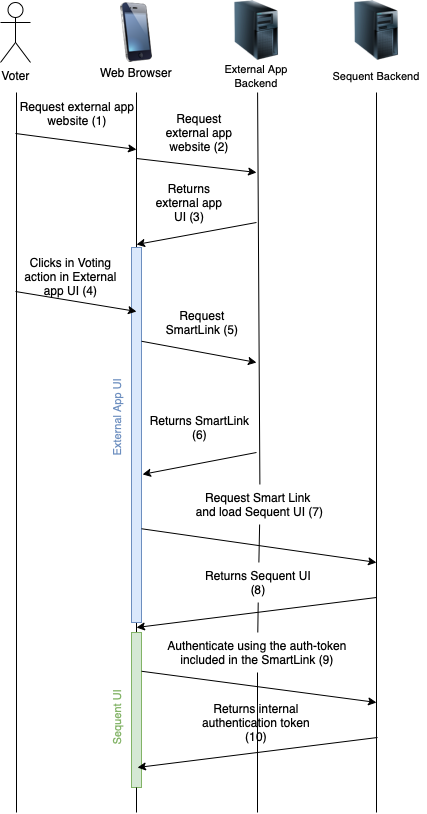

The diagram above was exported from draw.io. Its source (the exported page's mxGraphModel, read from the mxfile embedded in the PNG):
<mxGraphModel dx="1199" dy="658" grid="1" gridSize="10" guides="1" tooltips="1" connect="1" arrows="1" fold="1" page="1" pageScale="1" pageWidth="1100" pageHeight="850" background="#ffffff" math="0" shadow="0">
  <root>
    <mxCell id="0" />
    <mxCell id="1" parent="0" />
    <mxCell id="WL9Xw123K6haImZHsY6a-12" value="Voter" style="shape=umlActor;verticalLabelPosition=bottom;verticalAlign=top;html=1;outlineConnect=0;" parent="1" vertex="1">
      <mxGeometry x="104" y="30" width="30" height="60" as="geometry" />
    </mxCell>
    <mxCell id="WL9Xw123K6haImZHsY6a-21" value="Web Browser" style="text;html=1;strokeColor=none;fillColor=none;align=center;verticalAlign=middle;whiteSpace=wrap;rounded=0;" parent="1" vertex="1">
      <mxGeometry x="200" y="90" width="80" height="20" as="geometry" />
    </mxCell>
    <mxCell id="WL9Xw123K6haImZHsY6a-24" value="" style="image;html=1;image=img/lib/clip_art/telecommunication/iPhone_128x128.png" parent="1" vertex="1">
      <mxGeometry x="220" y="30" width="40" height="60" as="geometry" />
    </mxCell>
    <mxCell id="WL9Xw123K6haImZHsY6a-25" value="" style="endArrow=none;html=1;startArrow=none;" parent="1" source="WL9Xw123K6haImZHsY6a-60" edge="1">
      <mxGeometry width="50" height="50" relative="1" as="geometry">
        <mxPoint x="240" y="840" as="sourcePoint" />
        <mxPoint x="240" y="120" as="targetPoint" />
      </mxGeometry>
    </mxCell>
    <mxCell id="WL9Xw123K6haImZHsY6a-26" value="" style="endArrow=none;html=1;movable=0;resizable=0;rotatable=0;deletable=0;editable=0;connectable=0;" parent="1" edge="1">
      <mxGeometry width="50" height="50" relative="1" as="geometry">
        <mxPoint x="120" y="840" as="sourcePoint" />
        <mxPoint x="120.00000000000011" y="120" as="targetPoint" />
      </mxGeometry>
    </mxCell>
    <mxCell id="WL9Xw123K6haImZHsY6a-31" value="" style="image;html=1;image=img/lib/clip_art/computers/Server_Tower_128x128.png" parent="1" vertex="1">
      <mxGeometry x="330" y="28" width="60" height="60" as="geometry" />
    </mxCell>
    <mxCell id="WL9Xw123K6haImZHsY6a-32" value="&lt;font style=&quot;font-size: 11px&quot;&gt;External App Backend&lt;/font&gt;" style="text;html=1;strokeColor=none;fillColor=none;align=center;verticalAlign=middle;whiteSpace=wrap;rounded=0;" parent="1" vertex="1">
      <mxGeometry x="310" y="93" width="100" height="20" as="geometry" />
    </mxCell>
    <mxCell id="WL9Xw123K6haImZHsY6a-37" value="" style="image;html=1;image=img/lib/clip_art/computers/Server_Tower_128x128.png" parent="1" vertex="1">
      <mxGeometry x="450" y="28" width="60" height="60" as="geometry" />
    </mxCell>
    <mxCell id="WL9Xw123K6haImZHsY6a-38" value="&lt;font style=&quot;font-size: 11px&quot;&gt;Sequent Backend&lt;/font&gt;" style="text;html=1;strokeColor=none;fillColor=none;align=center;verticalAlign=middle;whiteSpace=wrap;rounded=0;" parent="1" vertex="1">
      <mxGeometry x="430" y="93" width="100" height="20" as="geometry" />
    </mxCell>
    <mxCell id="WL9Xw123K6haImZHsY6a-39" value="" style="endArrow=none;html=1;" parent="1" edge="1">
      <mxGeometry width="50" height="50" relative="1" as="geometry">
        <mxPoint x="480" y="840" as="sourcePoint" />
        <mxPoint x="480" y="120" as="targetPoint" />
      </mxGeometry>
    </mxCell>
    <mxCell id="WL9Xw123K6haImZHsY6a-40" value="" style="endArrow=classic;html=1;exitX=0;exitY=1;exitDx=0;exitDy=0;" parent="1" source="WL9Xw123K6haImZHsY6a-41" edge="1">
      <mxGeometry width="50" height="50" relative="1" as="geometry">
        <mxPoint x="120" y="147" as="sourcePoint" />
        <mxPoint x="240" y="177" as="targetPoint" />
      </mxGeometry>
    </mxCell>
    <mxCell id="WL9Xw123K6haImZHsY6a-41" value="Request external app website (1)" style="text;html=1;strokeColor=none;fillColor=none;align=center;verticalAlign=middle;whiteSpace=wrap;rounded=0;rotation=0;" parent="1" vertex="1">
      <mxGeometry x="119" y="121" width="124" height="40" as="geometry" />
    </mxCell>
    <mxCell id="WL9Xw123K6haImZHsY6a-42" value="" style="endArrow=classic;html=1;" parent="1" edge="1">
      <mxGeometry width="50" height="50" relative="1" as="geometry">
        <mxPoint x="240.0000000000001" y="186" as="sourcePoint" />
        <mxPoint x="360" y="200" as="targetPoint" />
      </mxGeometry>
    </mxCell>
    <mxCell id="WL9Xw123K6haImZHsY6a-44" value="Request external app website (2)" style="text;html=1;strokeColor=none;align=center;verticalAlign=middle;whiteSpace=wrap;rounded=0;rotation=0;" parent="1" vertex="1">
      <mxGeometry x="257" y="140" width="92" height="40" as="geometry" />
    </mxCell>
    <mxCell id="WL9Xw123K6haImZHsY6a-47" value="Returns external app UI (3)" style="text;html=1;strokeColor=none;align=center;verticalAlign=middle;whiteSpace=wrap;rounded=0;rotation=0;fillColor=none;" parent="1" vertex="1">
      <mxGeometry x="257" y="210" width="72" height="40" as="geometry" />
    </mxCell>
    <mxCell id="WL9Xw123K6haImZHsY6a-48" value="Clicks in Voting action in External app UI (4)" style="text;html=1;strokeColor=none;fillColor=none;align=center;verticalAlign=middle;whiteSpace=wrap;rounded=0;rotation=0;" parent="1" vertex="1">
      <mxGeometry x="119" y="284" width="111" height="40" as="geometry" />
    </mxCell>
    <mxCell id="WL9Xw123K6haImZHsY6a-53" value="" style="rounded=0;whiteSpace=wrap;html=1;strokeColor=#6c8ebf;fillColor=#dae8fc;" parent="1" vertex="1">
      <mxGeometry x="235" y="275" width="10" height="375" as="geometry" />
    </mxCell>
    <mxCell id="WL9Xw123K6haImZHsY6a-46" value="" style="endArrow=classic;html=1;" parent="1" edge="1">
      <mxGeometry width="50" height="50" relative="1" as="geometry">
        <mxPoint x="360" y="250" as="sourcePoint" />
        <mxPoint x="240" y="272" as="targetPoint" />
      </mxGeometry>
    </mxCell>
    <mxCell id="WL9Xw123K6haImZHsY6a-49" value="" style="endArrow=classic;html=1;" parent="1" edge="1">
      <mxGeometry width="50" height="50" relative="1" as="geometry">
        <mxPoint x="119" y="319" as="sourcePoint" />
        <mxPoint x="240" y="339" as="targetPoint" />
      </mxGeometry>
    </mxCell>
    <mxCell id="WL9Xw123K6haImZHsY6a-55" value="" style="endArrow=classic;html=1;exitX=1;exitY=0.25;exitDx=0;exitDy=0;" parent="1" source="WL9Xw123K6haImZHsY6a-53" edge="1">
      <mxGeometry width="50" height="50" relative="1" as="geometry">
        <mxPoint x="360.0000000000001" y="393.9999999999999" as="sourcePoint" />
        <mxPoint x="360" y="390" as="targetPoint" />
      </mxGeometry>
    </mxCell>
    <mxCell id="WL9Xw123K6haImZHsY6a-56" value="" style="endArrow=classic;html=1;entryX=1.1;entryY=0.605;entryDx=0;entryDy=0;entryPerimeter=0;" parent="1" target="WL9Xw123K6haImZHsY6a-53" edge="1">
      <mxGeometry width="50" height="50" relative="1" as="geometry">
        <mxPoint x="360" y="480" as="sourcePoint" />
        <mxPoint x="246" y="490" as="targetPoint" />
      </mxGeometry>
    </mxCell>
    <mxCell id="WL9Xw123K6haImZHsY6a-60" value="" style="rounded=0;whiteSpace=wrap;html=1;strokeColor=#82b366;fillColor=#d5e8d4;" parent="1" vertex="1">
      <mxGeometry x="235" y="660" width="10" height="155" as="geometry" />
    </mxCell>
    <mxCell id="WL9Xw123K6haImZHsY6a-61" value="" style="endArrow=none;html=1;" parent="1" target="WL9Xw123K6haImZHsY6a-60" edge="1">
      <mxGeometry width="50" height="50" relative="1" as="geometry">
        <mxPoint x="240" y="840" as="sourcePoint" />
        <mxPoint x="240.0000000000001" y="120" as="targetPoint" />
      </mxGeometry>
    </mxCell>
    <mxCell id="WL9Xw123K6haImZHsY6a-62" value="&lt;span style=&quot;font-size: 11px&quot;&gt;External App UI&lt;/span&gt;" style="text;html=1;strokeColor=none;fillColor=none;align=center;verticalAlign=middle;whiteSpace=wrap;rounded=0;rotation=-90;fontColor=#6C8EBF;" parent="1" vertex="1">
      <mxGeometry x="170" y="435" width="100" height="20" as="geometry" />
    </mxCell>
    <mxCell id="WL9Xw123K6haImZHsY6a-63" value="" style="endArrow=classic;html=1;fontColor=#6C8EBF;exitX=1;exitY=0.75;exitDx=0;exitDy=0;" parent="1" source="WL9Xw123K6haImZHsY6a-53" edge="1">
      <mxGeometry width="50" height="50" relative="1" as="geometry">
        <mxPoint x="240" y="570" as="sourcePoint" />
        <mxPoint x="480" y="590" as="targetPoint" />
      </mxGeometry>
    </mxCell>
    <mxCell id="WL9Xw123K6haImZHsY6a-65" value="" style="endArrow=classic;html=1;fontColor=#6C8EBF;" parent="1" edge="1">
      <mxGeometry width="50" height="50" relative="1" as="geometry">
        <mxPoint x="480" y="625" as="sourcePoint" />
        <mxPoint x="240" y="655" as="targetPoint" />
      </mxGeometry>
    </mxCell>
    <mxCell id="WL9Xw123K6haImZHsY6a-64" value="Request Smart Link&amp;nbsp; and load Sequent UI (7)" style="text;html=1;strokeColor=none;align=center;verticalAlign=middle;whiteSpace=wrap;rounded=0;rotation=0;" parent="1" vertex="1">
      <mxGeometry x="297" y="512" width="133" height="40" as="geometry" />
    </mxCell>
    <mxCell id="WL9Xw123K6haImZHsY6a-72" value="" style="endArrow=none;html=1;startArrow=none;" parent="1" source="WL9Xw123K6haImZHsY6a-66" target="WL9Xw123K6haImZHsY6a-64" edge="1">
      <mxGeometry width="50" height="50" relative="1" as="geometry">
        <mxPoint x="360" y="960" as="sourcePoint" />
        <mxPoint x="360" y="120" as="targetPoint" />
      </mxGeometry>
    </mxCell>
    <mxCell id="WL9Xw123K6haImZHsY6a-54" value="Request SmartLink (5)" style="text;html=1;strokeColor=none;fillColor=none;align=center;verticalAlign=middle;whiteSpace=wrap;rounded=0;rotation=0;" parent="1" vertex="1">
      <mxGeometry x="256" y="330" width="100" height="40" as="geometry" />
    </mxCell>
    <mxCell id="WL9Xw123K6haImZHsY6a-73" value="" style="endArrow=none;html=1;startArrow=none;" parent="1" source="WL9Xw123K6haImZHsY6a-64" edge="1">
      <mxGeometry width="50" height="50" relative="1" as="geometry">
        <mxPoint x="360" y="540" as="sourcePoint" />
        <mxPoint x="361" y="120" as="targetPoint" />
      </mxGeometry>
    </mxCell>
    <mxCell id="WL9Xw123K6haImZHsY6a-66" value="Returns Sequent UI (8)" style="text;html=1;strokeColor=none;align=center;verticalAlign=middle;whiteSpace=wrap;rounded=0;rotation=0;" parent="1" vertex="1">
      <mxGeometry x="304" y="590" width="116" height="40" as="geometry" />
    </mxCell>
    <mxCell id="WL9Xw123K6haImZHsY6a-74" value="" style="endArrow=none;html=1;startArrow=none;" parent="1" source="WL9Xw123K6haImZHsY6a-68" target="WL9Xw123K6haImZHsY6a-66" edge="1">
      <mxGeometry width="50" height="50" relative="1" as="geometry">
        <mxPoint x="360" y="960" as="sourcePoint" />
        <mxPoint x="360" y="580" as="targetPoint" />
      </mxGeometry>
    </mxCell>
    <mxCell id="WL9Xw123K6haImZHsY6a-68" value="Authenticate using the auth-token included in the SmartLink (9)" style="text;html=1;strokeColor=none;align=center;verticalAlign=middle;whiteSpace=wrap;rounded=0;rotation=0;fillColor=none;" parent="1" vertex="1">
      <mxGeometry x="256" y="660" width="210" height="40" as="geometry" />
    </mxCell>
    <mxCell id="WL9Xw123K6haImZHsY6a-75" value="" style="endArrow=none;html=1;" parent="1" target="WL9Xw123K6haImZHsY6a-68" edge="1">
      <mxGeometry width="50" height="50" relative="1" as="geometry">
        <mxPoint x="361" y="840" as="sourcePoint" />
        <mxPoint x="360" y="630" as="targetPoint" />
      </mxGeometry>
    </mxCell>
    <mxCell id="WL9Xw123K6haImZHsY6a-67" value="" style="endArrow=classic;html=1;fontColor=#6C8EBF;exitX=1;exitY=0.25;exitDx=0;exitDy=0;" parent="1" source="WL9Xw123K6haImZHsY6a-60" edge="1">
      <mxGeometry width="50" height="50" relative="1" as="geometry">
        <mxPoint x="270" y="700" as="sourcePoint" />
        <mxPoint x="480" y="730" as="targetPoint" />
      </mxGeometry>
    </mxCell>
    <mxCell id="WL9Xw123K6haImZHsY6a-76" value="Returns internal authentication token (10)" style="text;html=1;strokeColor=none;align=center;verticalAlign=middle;whiteSpace=wrap;rounded=0;rotation=0;fillColor=none;" parent="1" vertex="1">
      <mxGeometry x="302" y="730" width="116" height="40" as="geometry" />
    </mxCell>
    <mxCell id="WL9Xw123K6haImZHsY6a-77" value="" style="endArrow=classic;html=1;fontColor=#6C8EBF;" parent="1" edge="1">
      <mxGeometry width="50" height="50" relative="1" as="geometry">
        <mxPoint x="481" y="765" as="sourcePoint" />
        <mxPoint x="241.0000000000001" y="795" as="targetPoint" />
      </mxGeometry>
    </mxCell>
    <mxCell id="WL9Xw123K6haImZHsY6a-78" value="&lt;span style=&quot;font-size: 11px&quot;&gt;Sequent UI&lt;br&gt;&lt;/span&gt;" style="text;html=1;strokeColor=none;fillColor=none;align=center;verticalAlign=middle;whiteSpace=wrap;rounded=0;rotation=-90;fontColor=#82B366;" parent="1" vertex="1">
      <mxGeometry x="170" y="735" width="100" height="20" as="geometry" />
    </mxCell>
    <mxCell id="WL9Xw123K6haImZHsY6a-57" value="Returns SmartLink (6)" style="text;html=1;strokeColor=none;align=center;verticalAlign=middle;whiteSpace=wrap;rounded=0;rotation=0;fillColor=none;" parent="1" vertex="1">
      <mxGeometry x="251" y="435" width="105" height="40" as="geometry" />
    </mxCell>
  </root>
</mxGraphModel>